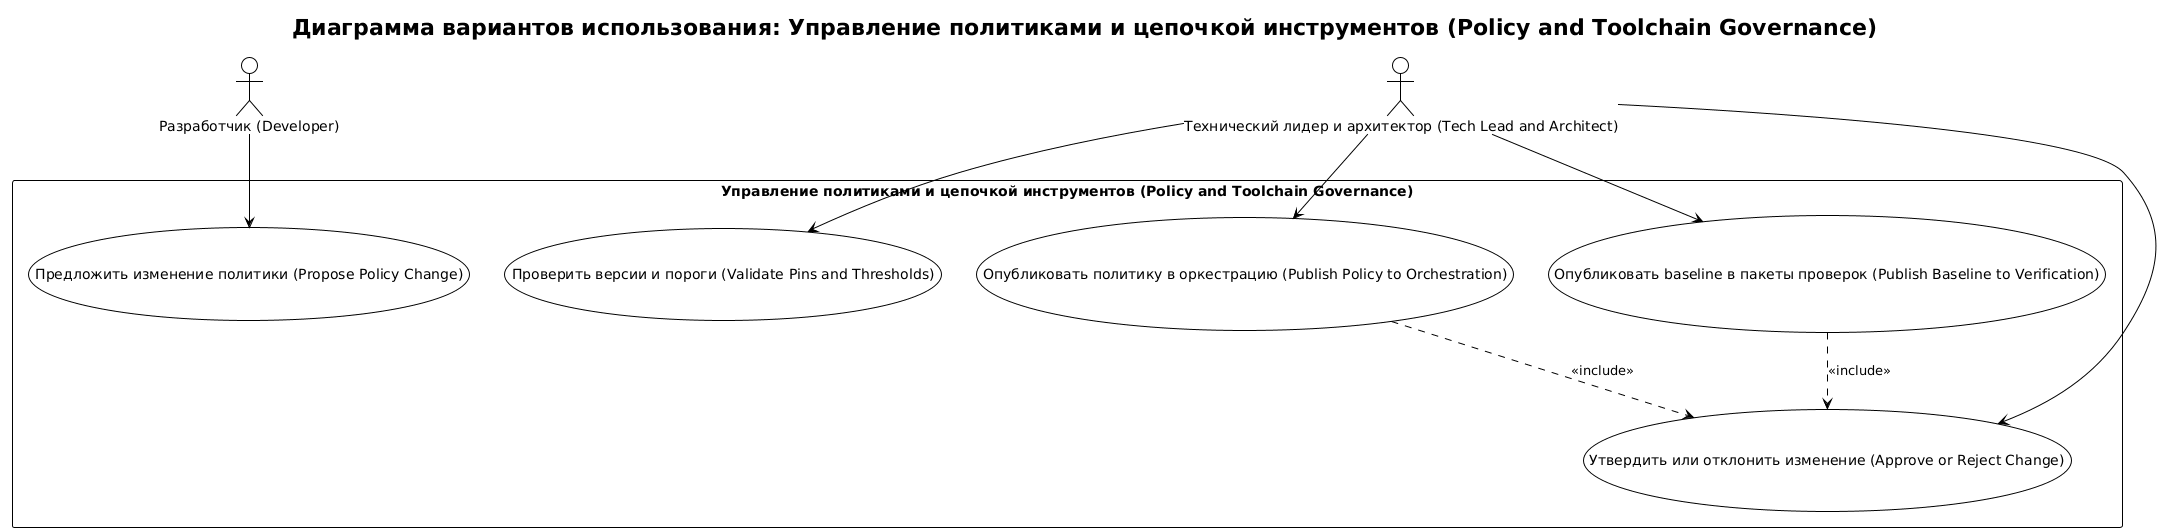

The diagram above was rendered by PlantUML. Its source (embedded in the PNG):
@startuml policy-and-toolchain-governance-overview
!theme plain
skinparam backgroundColor #FFFFFF
title Диаграмма вариантов использования: Управление политиками и цепочкой инструментов (Policy and Toolchain Governance)

actor "Разработчик (Developer)" as Dev
actor "Технический лидер и архитектор (Tech Lead and Architect)" as Lead

rectangle "Управление политиками и цепочкой инструментов (Policy and Toolchain Governance)" {
  usecase "Предложить изменение политики (Propose Policy Change)" as UC1
  usecase "Проверить версии и пороги (Validate Pins and Thresholds)" as UC2
  usecase "Утвердить или отклонить изменение (Approve or Reject Change)" as UC3
  usecase "Опубликовать политику в оркестрацию (Publish Policy to Orchestration)" as UC4
  usecase "Опубликовать baseline в пакеты проверок (Publish Baseline to Verification)" as UC5
}

Dev --> UC1
Lead --> UC2
Lead --> UC3
Lead --> UC4
Lead --> UC5

UC4 ..> UC3 : <<include>>
UC5 ..> UC3 : <<include>>

@enduml